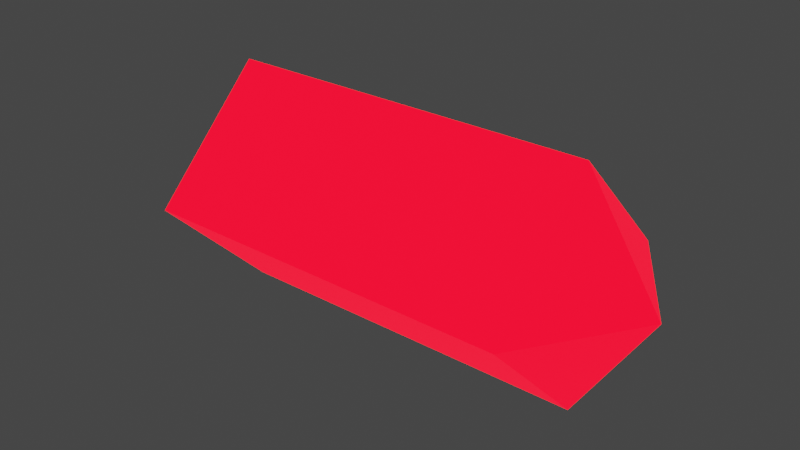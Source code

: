 # Source: LaserBulletEnemy.blend  (saved by Blender 3.4.6; exported with 4.5.12 LTS)
import bpy
from mathutils import Matrix  # noqa: F401  (used for matrix-valued properties, if any)

bpy.ops.wm.read_factory_settings(use_empty=True)
scene = bpy.context.scene
scene.name = 'Scene'

# ---- materials (node trees are filled in below, after node groups)
mat_blue_emission = bpy.data.materials.new('Blue Emission')
mat_blue_emission.use_transparent_shadow = False

# ---- material node trees
mat_blue_emission.use_nodes = True; mat_blue_emission.node_tree.nodes.clear()
_N = mat_blue_emission.node_tree.nodes; _L = mat_blue_emission.node_tree.links
n0 = _N.new('ShaderNodeOutputMaterial'); n0.name = 'Material Output'; n0.location = (300, 300)
n1 = _N.new('ShaderNodeBsdfPrincipled'); n1.name = 'Principled BSDF'; n1.location = (10, 300)
n1.distribution = 'GGX'
n1.subsurface_method = 'RANDOM_WALK_SKIN'
n1.inputs[0].default_value = (0.8, 0.09176, 0.05678, 1.0)
n1.inputs[2].default_value = 0.3956
n1.inputs[3].default_value = 1.45
n1.inputs[13].default_value = 0.28
n1.inputs[27].default_value = (0.6542, 0.0, 0.00568, 1.0)
n1.inputs[28].default_value = 5.0
_L.new(n1.outputs[0], n0.inputs[0])
n0.is_active_output = True

# ---- world
world_world = bpy.data.worlds.new('World'); scene.world = world_world
world_world.use_nodes = True; world_world.node_tree.nodes.clear()
_N = world_world.node_tree.nodes; _L = world_world.node_tree.links
n0 = _N.new('ShaderNodeOutputWorld'); n0.name = 'World Output'; n0.location = (300, 300)
n1 = _N.new('ShaderNodeBackground'); n1.name = 'Background'; n1.location = (10, 300)
n1.inputs[0].default_value = (0.05088, 0.05088, 0.05088, 1.0)
_L.new(n1.outputs[0], n0.inputs[0])
n0.is_active_output = True
world_world.color = (0.05088, 0.05088, 0.05088)
world_world.use_sun_shadow = False
world_world.sun_shadow_jitter_overblur = 0.0

# ---- meshes
me_cube_001 = bpy.data.meshes.new('Cube.001')
me_cube_001.from_pydata([(-2.268, -1.0, -1.0), (-2.268, -1.0, 1.0), (-2.268, 1.0, -1.0), (-2.268, 1.0, 1.0), (0.0, -1.0, -1.0), (0.0, -1.0, 1.0), (0.0, 1.0, -1.0), (0.0, 1.0, 1.0), (-3.178, -0.0008953, 0.0008953)], [], [(0, 1, 8), (2, 3, 7, 6), (6, 7, 5, 4), (4, 5, 1, 0), (2, 6, 4, 0), (7, 3, 1, 5), (2, 8, 3), (8, 2, 0), (3, 8, 1)])
_uv = me_cube_001.uv_layers.new(name='UVMap')
_uv.uv.foreach_set('vector', [0.375, 0.0, 0.625, 0.0, 0.5001, 0.1249, 0.375, 0.25, 0.625, 0.25, 0.625, 0.5, 0.375, 0.5, 0.375, 0.5, 0.625, 0.5, 0.625, 0.75, 0.375, 0.75, 0.375, 0.75, 0.625, 0.75, 0.625, 1.0, 0.375, 1.0, 0.125, 0.5, 0.375, 0.5, 0.375, 0.75, 0.125, 0.75, 0.625, 0.5, 0.875, 0.5, 0.875, 0.75, 0.625, 0.75, 0.375, 0.25, 0.5001, 0.1249, 0.625, 0.25, 0.5001, 0.1249, 0.375, 0.25, 0.375, 0.0, 0.625, 0.25, 0.5001, 0.1249, 0.625, 0.0])
me_cube_001.materials.append(mat_blue_emission)
me_cube_001.update()

# ---- objects
ob_bullet = bpy.data.objects.new('Bullet', me_cube_001)

# ---- transforms, parenting, visibility, modifiers, constraints
ob_bullet.location = (0.0, 0.0, 0.0)
ob_bullet.rotation_euler = (-0.7854, 0.0, 0.0)
ob_bullet.scale = (0.5, 0.5, 0.5)
_m = ob_bullet.modifiers.new('Mirror', 'MIRROR')
_m.use_clip = True

# ---- collection membership
scene.collection.objects.link(ob_bullet)

# ---- scene / render settings (as saved in the file)
scene.frame_start = 1; scene.frame_end = 250; scene.frame_set(1)
scene.render.engine = 'BLENDER_EEVEE_NEXT'
scene.cycles.sampling_pattern = 'TABULATED_SOBOL'
scene.cycles.use_light_tree = False
scene.view_settings.view_transform = 'Filmic'
bpy.context.view_layer.update()

# ---- added for rendering (the .blend has no active camera): camera
cam_auto = bpy.data.cameras.new('AutoCamera')
cam_auto.lens = 50.0
cam_auto.sensor_width = 36.0
cam_auto.clip_end = 1000.0
ob_auto_camera = bpy.data.objects.new('AutoCamera', cam_auto)
scene.collection.objects.link(ob_auto_camera)
ob_auto_camera.location = (3.47445, -4.16934, 2.77956)
ob_auto_camera.rotation_euler = (1.09748, -7.21219e-08, 0.694738)
scene.camera = ob_auto_camera
bpy.context.view_layer.update()
